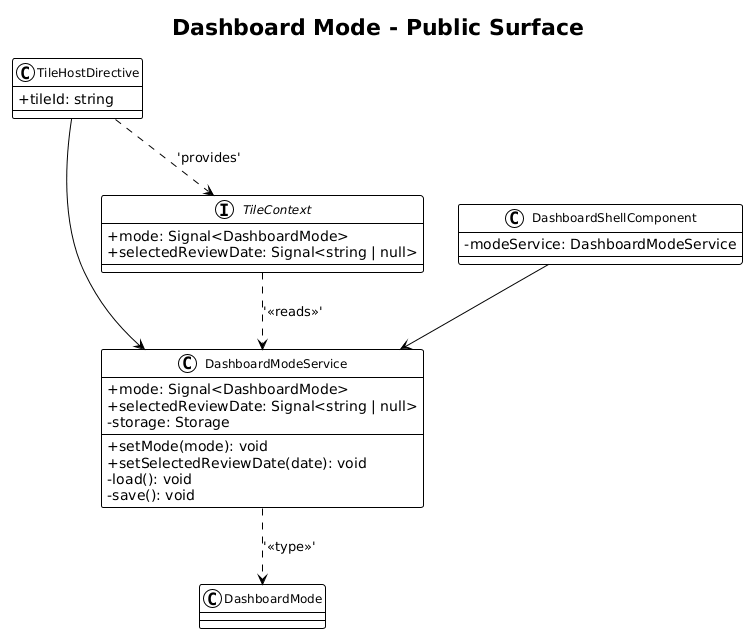

The diagram above was rendered by PlantUML. Its source (embedded in the PNG):
@startuml
!theme plain
skinparam classAttributeIconSize 0
skinparam classFontSize 12

title Dashboard Mode - Public Surface

class DashboardModeService {
    +mode: Signal<DashboardMode>
    +selectedReviewDate: Signal<string | null>
    +setMode(mode): void
    +setSelectedReviewDate(date): void
    -storage: Storage
    -load(): void
    -save(): void
}

interface TileContext {
    +mode: Signal<DashboardMode>
    +selectedReviewDate: Signal<string | null>
}

class DashboardShellComponent {
    -modeService: DashboardModeService
}

class TileHostDirective {
    +tileId: string
}

DashboardModeService ..> "DashboardMode" : '<<type>>'
TileContext ..> DashboardModeService : '<<reads>>'
DashboardShellComponent --> DashboardModeService
TileHostDirective --> DashboardModeService
TileHostDirective ..> TileContext : 'provides'
@enduml